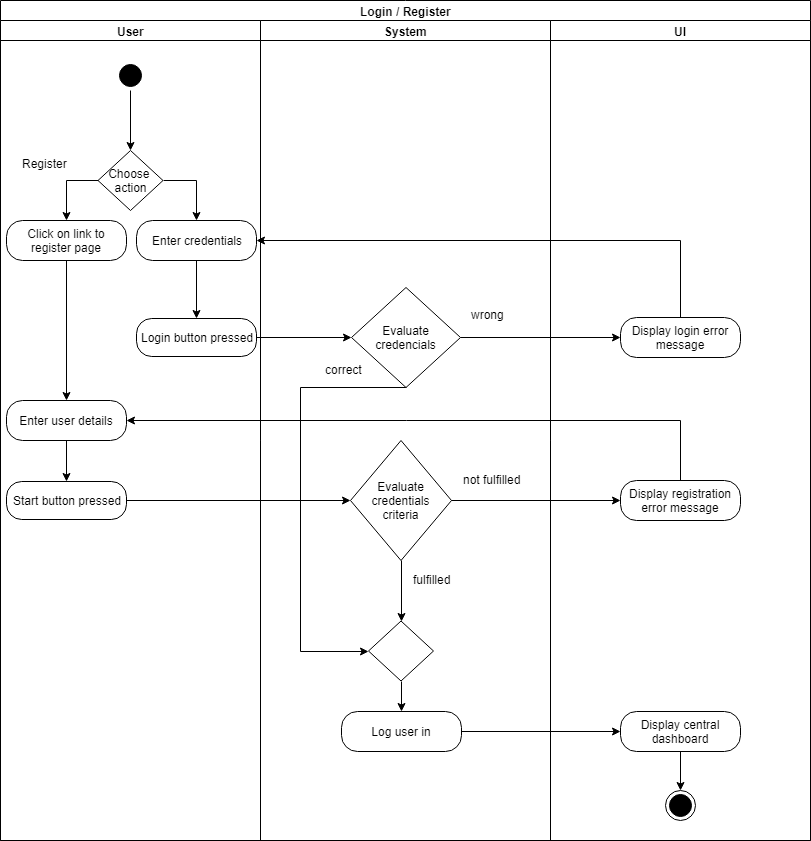

The diagram above was exported from draw.io. Its source (the exported page's mxGraphModel, read from the mxfile embedded in the PNG):
<mxGraphModel dx="1394" dy="715" grid="1" gridSize="10" guides="1" tooltips="1" connect="1" arrows="1" fold="1" page="1" pageScale="1" pageWidth="850" pageHeight="1100" math="0" shadow="0">
  <root>
    <mxCell id="0" />
    <mxCell id="1" parent="0" />
    <mxCell id="LH8sXmCUu390ukCR57sc-31" value="Login / Register" style="swimlane;html=1;childLayout=stackLayout;resizeParent=1;resizeParentMax=0;startSize=20;" parent="1" vertex="1">
      <mxGeometry x="20" y="10" width="810" height="840" as="geometry" />
    </mxCell>
    <mxCell id="LH8sXmCUu390ukCR57sc-32" value="User" style="swimlane;html=1;startSize=20;" parent="LH8sXmCUu390ukCR57sc-31" vertex="1">
      <mxGeometry y="20" width="260" height="820" as="geometry" />
    </mxCell>
    <mxCell id="LH8sXmCUu390ukCR57sc-12" value="Login button pressed" style="rounded=1;whiteSpace=wrap;html=1;arcSize=40;fillColor=#ffffff;strokeColor=#000000;" parent="LH8sXmCUu390ukCR57sc-32" vertex="1">
      <mxGeometry x="136" y="298" width="120" height="38" as="geometry" />
    </mxCell>
    <mxCell id="MZDwZhuF8oWqtTJb03sV-4" style="edgeStyle=orthogonalEdgeStyle;rounded=0;orthogonalLoop=1;jettySize=auto;html=1;exitX=1;exitY=0.5;exitDx=0;exitDy=0;entryX=0.5;entryY=0;entryDx=0;entryDy=0;strokeColor=#000000;" parent="LH8sXmCUu390ukCR57sc-32" source="LH8sXmCUu390ukCR57sc-38" target="LH8sXmCUu390ukCR57sc-6" edge="1">
      <mxGeometry relative="1" as="geometry" />
    </mxCell>
    <mxCell id="MZDwZhuF8oWqtTJb03sV-7" style="edgeStyle=orthogonalEdgeStyle;rounded=0;orthogonalLoop=1;jettySize=auto;html=1;exitX=0;exitY=0.5;exitDx=0;exitDy=0;entryX=0.5;entryY=0;entryDx=0;entryDy=0;strokeColor=#000000;" parent="LH8sXmCUu390ukCR57sc-32" source="LH8sXmCUu390ukCR57sc-38" target="LH8sXmCUu390ukCR57sc-46" edge="1">
      <mxGeometry relative="1" as="geometry">
        <mxPoint x="68" y="199.66666666666674" as="targetPoint" />
        <Array as="points">
          <mxPoint x="66" y="160" />
        </Array>
      </mxGeometry>
    </mxCell>
    <mxCell id="LH8sXmCUu390ukCR57sc-38" value="Choose &lt;br&gt;action" style="rhombus;whiteSpace=wrap;html=1;fillColor=#ffffff;strokeColor=#000000;" parent="LH8sXmCUu390ukCR57sc-32" vertex="1">
      <mxGeometry x="97.5" y="130" width="65" height="60" as="geometry" />
    </mxCell>
    <mxCell id="MZDwZhuF8oWqtTJb03sV-9" style="edgeStyle=orthogonalEdgeStyle;rounded=0;orthogonalLoop=1;jettySize=auto;html=1;exitX=0.5;exitY=1;exitDx=0;exitDy=0;strokeColor=#000000;" parent="LH8sXmCUu390ukCR57sc-32" source="LH8sXmCUu390ukCR57sc-6" target="LH8sXmCUu390ukCR57sc-12" edge="1">
      <mxGeometry relative="1" as="geometry" />
    </mxCell>
    <mxCell id="LH8sXmCUu390ukCR57sc-6" value="Enter credentials" style="rounded=1;whiteSpace=wrap;html=1;arcSize=40;fillColor=#ffffff;strokeColor=#000000;" parent="LH8sXmCUu390ukCR57sc-32" vertex="1">
      <mxGeometry x="136" y="200" width="120" height="40" as="geometry" />
    </mxCell>
    <mxCell id="MZDwZhuF8oWqtTJb03sV-15" style="edgeStyle=orthogonalEdgeStyle;rounded=0;orthogonalLoop=1;jettySize=auto;html=1;exitX=0.5;exitY=1;exitDx=0;exitDy=0;entryX=0.5;entryY=0;entryDx=0;entryDy=0;strokeColor=#000000;" parent="LH8sXmCUu390ukCR57sc-32" source="LH8sXmCUu390ukCR57sc-46" target="LH8sXmCUu390ukCR57sc-48" edge="1">
      <mxGeometry relative="1" as="geometry" />
    </mxCell>
    <mxCell id="LH8sXmCUu390ukCR57sc-46" value="Click on link to register page" style="rounded=1;whiteSpace=wrap;html=1;arcSize=40;fillColor=#ffffff;strokeColor=#000000;" parent="LH8sXmCUu390ukCR57sc-32" vertex="1">
      <mxGeometry x="6" y="200" width="120" height="40" as="geometry" />
    </mxCell>
    <mxCell id="MZDwZhuF8oWqtTJb03sV-17" style="edgeStyle=orthogonalEdgeStyle;rounded=0;orthogonalLoop=1;jettySize=auto;html=1;exitX=0.5;exitY=1;exitDx=0;exitDy=0;entryX=0.5;entryY=0;entryDx=0;entryDy=0;strokeColor=#000000;" parent="LH8sXmCUu390ukCR57sc-32" source="LH8sXmCUu390ukCR57sc-48" target="LH8sXmCUu390ukCR57sc-50" edge="1">
      <mxGeometry relative="1" as="geometry" />
    </mxCell>
    <mxCell id="LH8sXmCUu390ukCR57sc-48" value="Enter user details" style="rounded=1;whiteSpace=wrap;html=1;arcSize=40;fillColor=#ffffff;strokeColor=#000000;" parent="LH8sXmCUu390ukCR57sc-32" vertex="1">
      <mxGeometry x="6" y="380" width="120" height="40" as="geometry" />
    </mxCell>
    <mxCell id="LH8sXmCUu390ukCR57sc-50" value="Start button pressed&lt;br&gt;" style="rounded=1;whiteSpace=wrap;html=1;arcSize=40;fillColor=#ffffff;strokeColor=#000000;" parent="LH8sXmCUu390ukCR57sc-32" vertex="1">
      <mxGeometry x="6" y="461" width="120" height="38" as="geometry" />
    </mxCell>
    <mxCell id="MZDwZhuF8oWqtTJb03sV-2" value="Register" style="text;html=1;resizable=0;points=[];autosize=1;align=left;verticalAlign=top;spacingTop=-4;" parent="LH8sXmCUu390ukCR57sc-32" vertex="1">
      <mxGeometry x="20" y="134" width="60" height="20" as="geometry" />
    </mxCell>
    <mxCell id="LH8sXmCUu390ukCR57sc-4" value="" style="ellipse;html=1;shape=startState;fillColor=#000000;strokeColor=#000000;" parent="LH8sXmCUu390ukCR57sc-32" vertex="1">
      <mxGeometry x="115" y="40" width="30" height="30" as="geometry" />
    </mxCell>
    <mxCell id="MZDwZhuF8oWqtTJb03sV-16" style="edgeStyle=orthogonalEdgeStyle;rounded=0;orthogonalLoop=1;jettySize=auto;html=1;exitX=0.5;exitY=1;exitDx=0;exitDy=0;entryX=0.5;entryY=0;entryDx=0;entryDy=0;strokeColor=#000000;" parent="LH8sXmCUu390ukCR57sc-32" source="LH8sXmCUu390ukCR57sc-4" target="LH8sXmCUu390ukCR57sc-38" edge="1">
      <mxGeometry relative="1" as="geometry" />
    </mxCell>
    <mxCell id="LH8sXmCUu390ukCR57sc-33" value="System" style="swimlane;html=1;startSize=20;" parent="LH8sXmCUu390ukCR57sc-31" vertex="1">
      <mxGeometry x="260" y="20" width="290" height="820" as="geometry" />
    </mxCell>
    <mxCell id="WnAEaxuuCOxAa9adaaEA-3" style="edgeStyle=orthogonalEdgeStyle;rounded=0;orthogonalLoop=1;jettySize=auto;html=1;exitX=0.5;exitY=1;exitDx=0;exitDy=0;entryX=0;entryY=0.5;entryDx=0;entryDy=0;" edge="1" parent="LH8sXmCUu390ukCR57sc-33" source="LH8sXmCUu390ukCR57sc-14" target="WnAEaxuuCOxAa9adaaEA-1">
      <mxGeometry relative="1" as="geometry">
        <Array as="points">
          <mxPoint x="40" y="367" />
          <mxPoint x="40" y="631" />
        </Array>
      </mxGeometry>
    </mxCell>
    <mxCell id="LH8sXmCUu390ukCR57sc-14" value="Evaluate credencials" style="rhombus;whiteSpace=wrap;html=1;fillColor=#ffffff;strokeColor=#000000;" parent="LH8sXmCUu390ukCR57sc-33" vertex="1">
      <mxGeometry x="91" y="267" width="109" height="100" as="geometry" />
    </mxCell>
    <mxCell id="WnAEaxuuCOxAa9adaaEA-4" style="edgeStyle=orthogonalEdgeStyle;rounded=0;orthogonalLoop=1;jettySize=auto;html=1;exitX=0.5;exitY=1;exitDx=0;exitDy=0;entryX=0.5;entryY=0;entryDx=0;entryDy=0;" edge="1" parent="LH8sXmCUu390ukCR57sc-33" source="LH8sXmCUu390ukCR57sc-52" target="WnAEaxuuCOxAa9adaaEA-1">
      <mxGeometry relative="1" as="geometry" />
    </mxCell>
    <mxCell id="LH8sXmCUu390ukCR57sc-52" value="Evaluate credentials criteria" style="rhombus;whiteSpace=wrap;html=1;fillColor=#ffffff;strokeColor=#000000;" parent="LH8sXmCUu390ukCR57sc-33" vertex="1">
      <mxGeometry x="90" y="420" width="101" height="120" as="geometry" />
    </mxCell>
    <mxCell id="MZDwZhuF8oWqtTJb03sV-12" value="wrong" style="text;html=1;resizable=0;points=[];autosize=1;align=left;verticalAlign=top;spacingTop=-4;" parent="LH8sXmCUu390ukCR57sc-33" vertex="1">
      <mxGeometry x="209" y="285" width="50" height="20" as="geometry" />
    </mxCell>
    <mxCell id="LH8sXmCUu390ukCR57sc-17" value="Log user in" style="rounded=1;whiteSpace=wrap;html=1;arcSize=40;fillColor=#ffffff;strokeColor=#000000;" parent="LH8sXmCUu390ukCR57sc-33" vertex="1">
      <mxGeometry x="81" y="691" width="120" height="40" as="geometry" />
    </mxCell>
    <mxCell id="MZDwZhuF8oWqtTJb03sV-30" value="correct" style="text;html=1;resizable=0;points=[];autosize=1;align=left;verticalAlign=top;spacingTop=-4;" parent="LH8sXmCUu390ukCR57sc-33" vertex="1">
      <mxGeometry x="63" y="340" width="50" height="20" as="geometry" />
    </mxCell>
    <mxCell id="MZDwZhuF8oWqtTJb03sV-37" value="fulfilled" style="text;html=1;resizable=0;points=[];autosize=1;align=left;verticalAlign=top;spacingTop=-4;" parent="LH8sXmCUu390ukCR57sc-33" vertex="1">
      <mxGeometry x="151" y="550" width="50" height="20" as="geometry" />
    </mxCell>
    <mxCell id="MZDwZhuF8oWqtTJb03sV-38" value="not fulfilled" style="text;html=1;resizable=0;points=[];autosize=1;align=left;verticalAlign=top;spacingTop=-4;" parent="LH8sXmCUu390ukCR57sc-33" vertex="1">
      <mxGeometry x="201" y="450" width="70" height="20" as="geometry" />
    </mxCell>
    <mxCell id="WnAEaxuuCOxAa9adaaEA-2" style="edgeStyle=orthogonalEdgeStyle;rounded=0;orthogonalLoop=1;jettySize=auto;html=1;exitX=0.5;exitY=1;exitDx=0;exitDy=0;" edge="1" parent="LH8sXmCUu390ukCR57sc-33" source="WnAEaxuuCOxAa9adaaEA-1" target="LH8sXmCUu390ukCR57sc-17">
      <mxGeometry relative="1" as="geometry" />
    </mxCell>
    <mxCell id="WnAEaxuuCOxAa9adaaEA-1" value="" style="rhombus;whiteSpace=wrap;html=1;fillColor=#ffffff;strokeColor=#000000;" vertex="1" parent="LH8sXmCUu390ukCR57sc-33">
      <mxGeometry x="108" y="600.5" width="65" height="60" as="geometry" />
    </mxCell>
    <mxCell id="MZDwZhuF8oWqtTJb03sV-10" style="edgeStyle=orthogonalEdgeStyle;rounded=0;orthogonalLoop=1;jettySize=auto;html=1;exitX=1;exitY=0.5;exitDx=0;exitDy=0;entryX=0;entryY=0.5;entryDx=0;entryDy=0;strokeColor=#000000;" parent="LH8sXmCUu390ukCR57sc-31" source="LH8sXmCUu390ukCR57sc-12" target="LH8sXmCUu390ukCR57sc-14" edge="1">
      <mxGeometry relative="1" as="geometry" />
    </mxCell>
    <mxCell id="MZDwZhuF8oWqtTJb03sV-11" style="edgeStyle=orthogonalEdgeStyle;rounded=0;orthogonalLoop=1;jettySize=auto;html=1;exitX=1;exitY=0.5;exitDx=0;exitDy=0;strokeColor=#000000;" parent="LH8sXmCUu390ukCR57sc-31" source="LH8sXmCUu390ukCR57sc-14" target="LH8sXmCUu390ukCR57sc-10" edge="1">
      <mxGeometry relative="1" as="geometry" />
    </mxCell>
    <mxCell id="MZDwZhuF8oWqtTJb03sV-13" style="edgeStyle=orthogonalEdgeStyle;rounded=0;orthogonalLoop=1;jettySize=auto;html=1;exitX=0.5;exitY=0;exitDx=0;exitDy=0;entryX=1;entryY=0.5;entryDx=0;entryDy=0;strokeColor=#000000;" parent="LH8sXmCUu390ukCR57sc-31" source="LH8sXmCUu390ukCR57sc-10" target="LH8sXmCUu390ukCR57sc-6" edge="1">
      <mxGeometry relative="1" as="geometry" />
    </mxCell>
    <mxCell id="MZDwZhuF8oWqtTJb03sV-22" style="edgeStyle=orthogonalEdgeStyle;rounded=0;orthogonalLoop=1;jettySize=auto;html=1;exitX=1;exitY=0.5;exitDx=0;exitDy=0;strokeColor=#000000;" parent="LH8sXmCUu390ukCR57sc-31" source="LH8sXmCUu390ukCR57sc-52" target="LH8sXmCUu390ukCR57sc-55" edge="1">
      <mxGeometry relative="1" as="geometry" />
    </mxCell>
    <mxCell id="LH8sXmCUu390ukCR57sc-34" value="UI" style="swimlane;html=1;startSize=20;" parent="LH8sXmCUu390ukCR57sc-31" vertex="1">
      <mxGeometry x="550" y="20" width="260" height="820" as="geometry" />
    </mxCell>
    <mxCell id="LH8sXmCUu390ukCR57sc-10" value="Display login error message" style="rounded=1;whiteSpace=wrap;html=1;arcSize=40;fillColor=#ffffff;strokeColor=#000000;" parent="LH8sXmCUu390ukCR57sc-34" vertex="1">
      <mxGeometry x="70" y="297" width="120" height="40" as="geometry" />
    </mxCell>
    <mxCell id="LH8sXmCUu390ukCR57sc-55" value="Display registration error message" style="rounded=1;whiteSpace=wrap;html=1;arcSize=40;fillColor=#ffffff;strokeColor=#000000;" parent="LH8sXmCUu390ukCR57sc-34" vertex="1">
      <mxGeometry x="70" y="460" width="120" height="40" as="geometry" />
    </mxCell>
    <mxCell id="LH8sXmCUu390ukCR57sc-25" value="" style="ellipse;html=1;shape=endState;fillColor=#000000;strokeColor=#000000;" parent="LH8sXmCUu390ukCR57sc-34" vertex="1">
      <mxGeometry x="115" y="770" width="30" height="30" as="geometry" />
    </mxCell>
    <mxCell id="MZDwZhuF8oWqtTJb03sV-26" style="edgeStyle=orthogonalEdgeStyle;rounded=0;orthogonalLoop=1;jettySize=auto;html=1;exitX=0.5;exitY=1;exitDx=0;exitDy=0;entryX=0.5;entryY=0;entryDx=0;entryDy=0;strokeColor=#000000;" parent="LH8sXmCUu390ukCR57sc-34" source="MZDwZhuF8oWqtTJb03sV-24" target="LH8sXmCUu390ukCR57sc-25" edge="1">
      <mxGeometry relative="1" as="geometry" />
    </mxCell>
    <mxCell id="MZDwZhuF8oWqtTJb03sV-24" value="Display central dashboard" style="rounded=1;whiteSpace=wrap;html=1;arcSize=40;fillColor=#ffffff;strokeColor=#000000;" parent="LH8sXmCUu390ukCR57sc-34" vertex="1">
      <mxGeometry x="70" y="691" width="120" height="40" as="geometry" />
    </mxCell>
    <mxCell id="MZDwZhuF8oWqtTJb03sV-25" style="edgeStyle=orthogonalEdgeStyle;rounded=0;orthogonalLoop=1;jettySize=auto;html=1;exitX=1;exitY=0.5;exitDx=0;exitDy=0;strokeColor=#000000;" parent="LH8sXmCUu390ukCR57sc-31" source="LH8sXmCUu390ukCR57sc-17" target="MZDwZhuF8oWqtTJb03sV-24" edge="1">
      <mxGeometry relative="1" as="geometry" />
    </mxCell>
    <mxCell id="MZDwZhuF8oWqtTJb03sV-39" style="edgeStyle=orthogonalEdgeStyle;rounded=0;orthogonalLoop=1;jettySize=auto;html=1;exitX=1;exitY=0.5;exitDx=0;exitDy=0;entryX=0;entryY=0.5;entryDx=0;entryDy=0;strokeColor=#000000;" parent="LH8sXmCUu390ukCR57sc-31" source="LH8sXmCUu390ukCR57sc-50" target="LH8sXmCUu390ukCR57sc-52" edge="1">
      <mxGeometry relative="1" as="geometry" />
    </mxCell>
    <mxCell id="MZDwZhuF8oWqtTJb03sV-40" style="edgeStyle=orthogonalEdgeStyle;rounded=0;orthogonalLoop=1;jettySize=auto;html=1;exitX=0.5;exitY=0;exitDx=0;exitDy=0;entryX=1;entryY=0.5;entryDx=0;entryDy=0;strokeColor=#000000;" parent="LH8sXmCUu390ukCR57sc-31" source="LH8sXmCUu390ukCR57sc-55" target="LH8sXmCUu390ukCR57sc-48" edge="1">
      <mxGeometry relative="1" as="geometry" />
    </mxCell>
  </root>
</mxGraphModel>